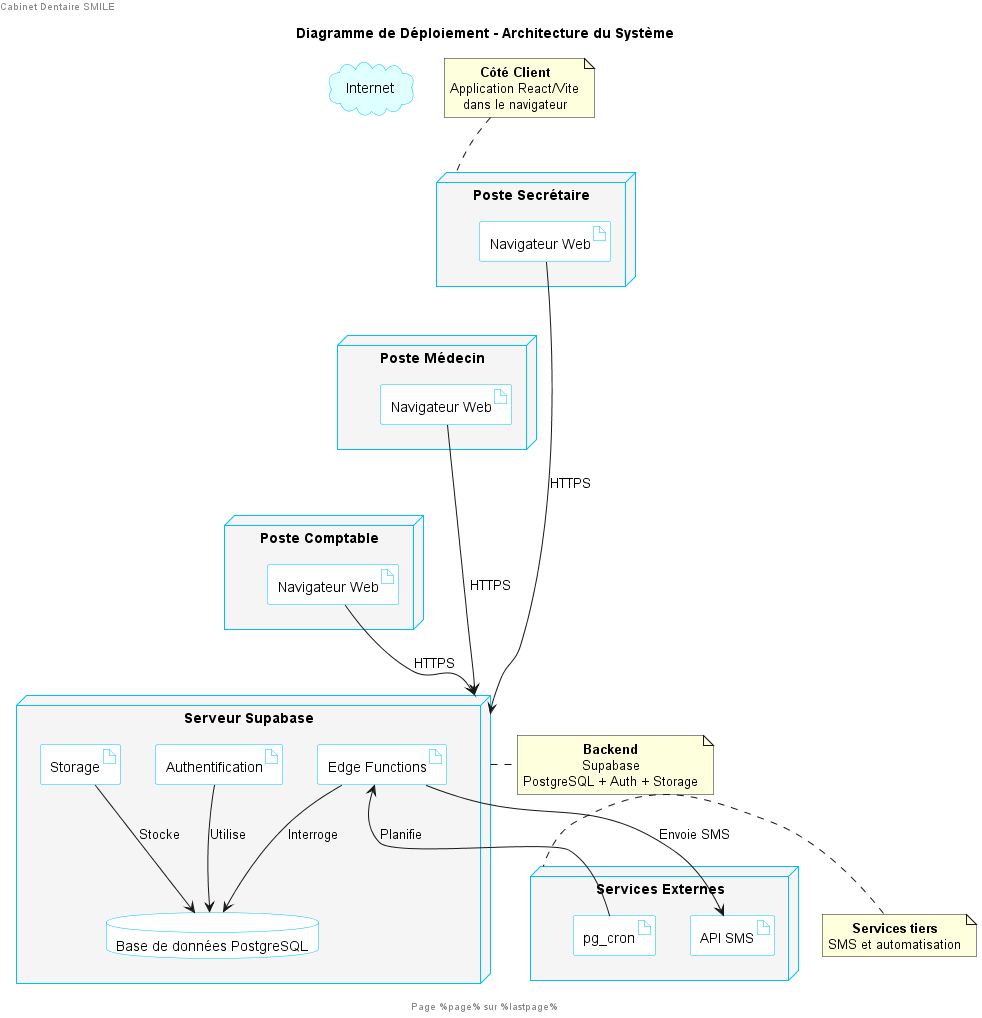

The diagram above was rendered by PlantUML. Its source (embedded in the PNG):
@startuml
left header Cabinet Dentaire SMILE
right header Diagramme de Déploiement
footer Page %page% sur %lastpage%

title Diagramme de Déploiement - Architecture du Système

' Configuration simple et claire
skinparam node {
  BackgroundColor WhiteSmoke
  BorderColor DeepSkyBlue
  RoundCorner 10
}
skinparam artifact {
  BackgroundColor White
  BorderColor DeepSkyBlue
  RoundCorner 5
}
skinparam cloud {
  BackgroundColor LightCyan
  BorderColor DeepSkyBlue
}
skinparam database {
  BackgroundColor White
  BorderColor DeepSkyBlue
}
skinparam shadowing false
skinparam defaultTextAlignment center

' === NŒUDS DE DÉPLOIEMENT ===

cloud "Internet" as internet

node "Poste Secrétaire" as poste_secretaire {
  artifact "Navigateur Web" as navigateur
}

node "Poste Médecin" as poste_medecin {
  artifact "Navigateur Web" as navigateur_med
}

node "Poste Comptable" as poste_comptable {
  artifact "Navigateur Web" as navigateur_compta
}

node "Serveur Supabase" as supabase {
  database "Base de données PostgreSQL" as db
  artifact "Authentification" as auth
  artifact "Storage" as storage
  artifact "Edge Functions" as functions
}

node "Services Externes" as externes {
  artifact "API SMS" as sms_api
  artifact "pg_cron" as cron
}

' === CONNEXIONS ===

internet -[hidden]down-> poste_secretaire
poste_secretaire -[hidden]down-> poste_medecin
poste_medecin -[hidden]down-> poste_comptable

navigateur --> supabase : HTTPS
navigateur_med --> supabase : HTTPS
navigateur_compta --> supabase : HTTPS

supabase -[hidden]down-> externes

auth --> db : Utilise
storage --> db : Stocke
functions --> db : Interroge
functions --> sms_api : Envoie SMS
cron --> functions : Planifie

note top of poste_secretaire
  <b>Côté Client</b>
  Application React/Vite
  dans le navigateur
end note

note right of supabase
  <b>Backend</b>
  Supabase
  PostgreSQL + Auth + Storage
end note

note left of externes
  <b>Services tiers</b>
  SMS et automatisation
end note

@enduml